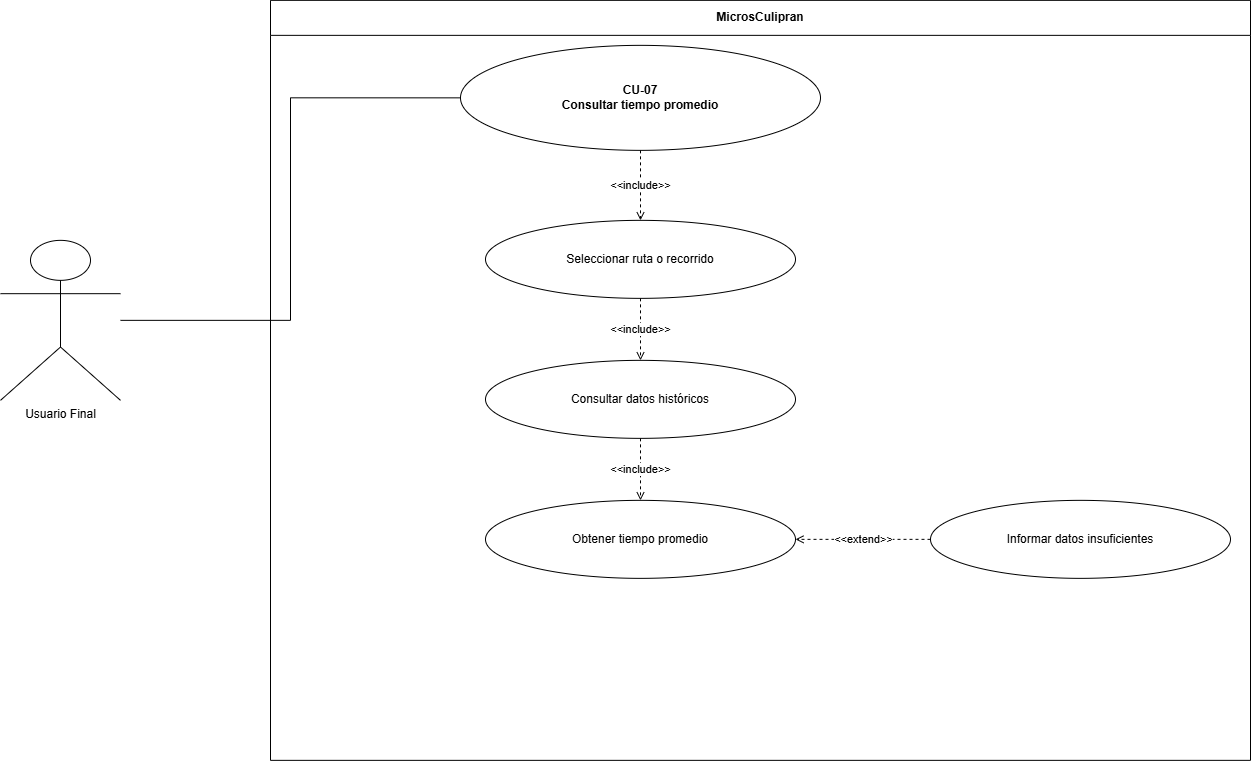

The diagram above was exported from draw.io. Its source (the exported page's mxGraphModel, read from the mxfile embedded in the PNG):
<mxGraphModel dx="1488" dy="782" grid="1" gridSize="10" guides="1" tooltips="1" connect="1" arrows="1" fold="1" page="1" pageScale="1" pageWidth="1400" pageHeight="1000" math="0" shadow="0">
  <root>
    <mxCell id="0" />
    <mxCell id="1" parent="0" />
    <mxCell id="sys" parent="1" style="swimlane;fontStyle=1;horizontal=1;startSize=35;html=1;whiteSpace=wrap;strokeColor=#000000;fillColor=#ffffff;" value="MicrosCulipran" vertex="1">
      <mxGeometry height="760" width="980" x="340" y="70" as="geometry" />
    </mxCell>
    <mxCell id="ext0" parent="sys" style="ellipse;whiteSpace=wrap;html=1;strokeColor=#000000;fillColor=#ffffff;" value="Informar datos insuficientes" vertex="1">
      <mxGeometry height="78" width="300" x="660" y="500" as="geometry" />
    </mxCell>
    <mxCell id="inc2" parent="sys" style="ellipse;whiteSpace=wrap;html=1;strokeColor=#000000;fillColor=#ffffff;" value="Obtener tiempo promedio" vertex="1">
      <mxGeometry height="78" width="310" x="215" y="500" as="geometry" />
    </mxCell>
    <mxCell id="inc1" parent="sys" style="ellipse;whiteSpace=wrap;html=1;strokeColor=#000000;fillColor=#ffffff;" value="Consultar datos históricos" vertex="1">
      <mxGeometry height="78" width="310" x="215" y="360" as="geometry" />
    </mxCell>
    <mxCell id="inc0" parent="sys" style="ellipse;whiteSpace=wrap;html=1;strokeColor=#000000;fillColor=#ffffff;" value="Seleccionar ruta o recorrido" vertex="1">
      <mxGeometry height="78" width="310" x="215" y="220" as="geometry" />
    </mxCell>
    <mxCell id="einc1" edge="1" parent="sys" source="inc0" style="edgeStyle=orthogonalEdgeStyle;rounded=0;html=1;endArrow=open;endFill=0;startArrow=none;strokeColor=#000000;dashed=1;exitX=0.5;exitY=1;exitDx=0;exitDy=0;entryX=0.5;entryY=0;entryDx=0;entryDy=0;" target="inc1" value="&amp;lt;&amp;lt;include&amp;gt;&amp;gt;">
      <mxGeometry relative="1" x="0.0141" as="geometry">
        <mxPoint as="offset" />
        <Array as="points" />
        <mxPoint x="350" y="500" as="targetPoint" />
      </mxGeometry>
    </mxCell>
    <mxCell id="einc2" edge="1" parent="sys" source="inc1" style="edgeStyle=orthogonalEdgeStyle;rounded=0;html=1;endArrow=open;endFill=0;startArrow=none;strokeColor=#000000;dashed=1;exitX=0.5;exitY=1;exitDx=0;exitDy=0;entryX=0.5;entryY=0;entryDx=0;entryDy=0;" target="inc2" value="&amp;lt;&amp;lt;include&amp;gt;&amp;gt;">
      <mxGeometry relative="1" x="0.0196" as="geometry">
        <mxPoint as="offset" />
        <Array as="points">
          <mxPoint x="370" y="480" />
          <mxPoint x="370" y="480" />
        </Array>
      </mxGeometry>
    </mxCell>
    <mxCell id="eext0" edge="1" parent="sys" source="ext0" style="edgeStyle=orthogonalEdgeStyle;rounded=0;html=1;endArrow=open;endFill=0;startArrow=none;strokeColor=#000000;dashed=1;entryX=1;entryY=0.5;entryDx=0;entryDy=0;exitX=0;exitY=0.5;exitDx=0;exitDy=0;" target="inc2" value="&amp;lt;&amp;lt;extend&amp;gt;&amp;gt;">
      <mxGeometry relative="1" as="geometry" />
    </mxCell>
    <mxCell id="actor" parent="1" style="shape=umlActor;verticalLabelPosition=bottom;verticalAlign=top;html=1;outlineConnect=0;strokeColor=#000000;fillColor=#ffffff;" value="Usuario Final" vertex="1">
      <mxGeometry height="160" width="120" x="70" y="310" as="geometry" />
    </mxCell>
    <mxCell id="main" parent="1" style="ellipse;whiteSpace=wrap;html=1;strokeColor=#000000;fillColor=#ffffff;fontStyle=1;" value="CU-07&#10;Consultar tiempo promedio" vertex="1">
      <mxGeometry height="105" width="360" x="530" y="115" as="geometry" />
    </mxCell>
    <mxCell id="assoc" edge="1" parent="1" source="actor" style="edgeStyle=orthogonalEdgeStyle;rounded=0;html=1;endArrow=none;startArrow=none;strokeColor=#000000;entryX=0;entryY=0.5;entryDx=0;entryDy=0;" target="main">
      <mxGeometry relative="1" as="geometry" />
    </mxCell>
    <mxCell id="einc0" edge="1" parent="1" source="main" style="edgeStyle=orthogonalEdgeStyle;rounded=0;html=1;endArrow=open;endFill=0;startArrow=none;strokeColor=#000000;dashed=1;" target="inc0" value="&amp;lt;&amp;lt;include&amp;gt;&amp;gt;">
      <mxGeometry relative="1" as="geometry" />
    </mxCell>
  </root>
</mxGraphModel>